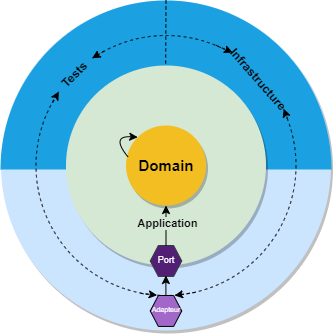

The diagram above was exported from draw.io. Its source (the exported page's mxGraphModel, read from the mxfile embedded in the PNG):
<mxGraphModel dx="2868" dy="2925" grid="1" gridSize="10" guides="1" tooltips="1" connect="1" arrows="1" fold="1" page="1" pageScale="1" pageWidth="827" pageHeight="1169" math="0" shadow="0">
  <root>
    <mxCell id="0" />
    <mxCell id="1" parent="0" />
    <mxCell id="2" value="" style="group" vertex="1" connectable="0" parent="1">
      <mxGeometry x="20" y="-1150" width="331" height="330" as="geometry" />
    </mxCell>
    <mxCell id="3" value="" style="ellipse;whiteSpace=wrap;html=1;aspect=fixed;fillColor=#CCE5FF;strokeColor=none;gradientColor=none;fontStyle=1;fontSize=15;shadow=1;spacingTop=240;fontColor=#000000;" vertex="1" parent="2">
      <mxGeometry x="0.5" y="1.4210854715202004e-14" width="330" height="330" as="geometry" />
    </mxCell>
    <mxCell id="4" value="" style="verticalLabelPosition=bottom;verticalAlign=top;html=1;shape=mxgraph.basic.half_circle;rotation=-180;fillColor=#1ba1e2;fontColor=#ffffff;strokeColor=none;" vertex="1" parent="2">
      <mxGeometry y="1.4210854715202004e-14" width="331" height="169" as="geometry" />
    </mxCell>
    <mxCell id="5" value="" style="ellipse;whiteSpace=wrap;html=1;aspect=fixed;fillColor=none;dashed=1;" vertex="1" parent="2">
      <mxGeometry x="35.5" y="35.000000000000014" width="260" height="260" as="geometry" />
    </mxCell>
    <mxCell id="6" value="" style="ellipse;whiteSpace=wrap;html=1;aspect=fixed;fillColor=#D5E8D4;strokeColor=none;gradientColor=none;fontStyle=1;fontSize=15;shadow=1;spacingTop=110;" vertex="1" parent="2">
      <mxGeometry x="65.5" y="65.00000000000001" width="200" height="200" as="geometry" />
    </mxCell>
    <mxCell id="7" value="Domain" style="ellipse;whiteSpace=wrap;html=1;aspect=fixed;fillColor=#F3BE22;strokeColor=none;gradientColor=none;fontStyle=1;fontSize=15;shadow=1;" vertex="1" parent="2">
      <mxGeometry x="125.5" y="125.00000000000001" width="80" height="80" as="geometry" />
    </mxCell>
    <mxCell id="8" value="Port" style="shape=hexagon;perimeter=hexagonPerimeter2;whiteSpace=wrap;html=1;fixedSize=1;fillColor=#511f74;strokeColor=#36393d;size=8.116481151395533;fontColor=#FFFFFF;fontSize=9;" vertex="1" parent="2">
      <mxGeometry x="149.735" y="245" width="31.53" height="30.93" as="geometry" />
    </mxCell>
    <mxCell id="9" style="edgeStyle=orthogonalEdgeStyle;rounded=0;orthogonalLoop=1;jettySize=auto;html=1;entryX=0.5;entryY=1;entryDx=0;entryDy=0;" edge="1" parent="2" source="10" target="8">
      <mxGeometry relative="1" as="geometry" />
    </mxCell>
    <mxCell id="10" value="Adapteur" style="shape=hexagon;perimeter=hexagonPerimeter2;whiteSpace=wrap;html=1;fixedSize=1;fillColor=#a167c9;strokeColor=default;size=8.116481151395533;fontColor=#FFFFFF;fontSize=7;" vertex="1" parent="2">
      <mxGeometry x="149.735" y="294.9999999999998" width="31.53" height="30.93" as="geometry" />
    </mxCell>
    <mxCell id="11" value="Application" style="endArrow=classic;html=1;rounded=0;exitX=0.5;exitY=0;exitDx=0;exitDy=0;entryX=0.5;entryY=1;entryDx=0;entryDy=0;labelBackgroundColor=#d5e8d4;fontColor=#000000;fontStyle=1" edge="1" parent="2" source="8" target="7">
      <mxGeometry x="0.1" width="50" height="50" relative="1" as="geometry">
        <mxPoint x="-160" y="245" as="sourcePoint" />
        <mxPoint x="-110" y="195" as="targetPoint" />
        <mxPoint x="1" as="offset" />
      </mxGeometry>
    </mxCell>
    <mxCell id="12" value="" style="curved=1;endArrow=classic;html=1;rounded=0;exitX=0.026;exitY=0.394;exitDx=0;exitDy=0;exitPerimeter=0;entryX=0;entryY=0;entryDx=0;entryDy=0;" edge="1" parent="2" source="7" target="7">
      <mxGeometry width="50" height="50" relative="1" as="geometry">
        <mxPoint x="-160" y="125.00000000000001" as="sourcePoint" />
        <mxPoint x="166" y="125.00000000000001" as="targetPoint" />
        <Array as="points">
          <mxPoint x="110" y="135" />
        </Array>
      </mxGeometry>
    </mxCell>
    <mxCell id="13" value="Infrastructure" style="text;html=1;strokeColor=none;fillColor=#1ba1e2;align=center;verticalAlign=middle;whiteSpace=wrap;rounded=0;rotation=48.8;fontStyle=1;fontColor=#000000;" vertex="1" parent="2">
      <mxGeometry x="218.5" y="72.56000000000002" width="78" height="12.93" as="geometry" />
    </mxCell>
    <mxCell id="14" value="" style="endArrow=classic;startArrow=none;html=1;rounded=0;exitX=0.693;exitY=0.038;exitDx=0;exitDy=0;exitPerimeter=0;startFill=0;dashed=1;" edge="1" parent="2" source="5">
      <mxGeometry width="50" height="50" relative="1" as="geometry">
        <mxPoint x="216.45000000000005" y="42.6900000000001" as="sourcePoint" />
        <mxPoint x="232" y="52.000000000000014" as="targetPoint" />
      </mxGeometry>
    </mxCell>
    <mxCell id="15" value="" style="endArrow=classic;startArrow=none;html=1;rounded=0;exitX=0.972;exitY=0.334;exitDx=0;exitDy=0;exitPerimeter=0;entryX=1;entryY=0.5;entryDx=0;entryDy=0;startFill=0;dashed=1;" edge="1" parent="2" target="13">
      <mxGeometry width="50" height="50" relative="1" as="geometry">
        <mxPoint x="287.16999999999985" y="118.87000000000016" as="sourcePoint" />
        <mxPoint x="240.73391236464977" y="60.53131235012397" as="targetPoint" />
      </mxGeometry>
    </mxCell>
    <mxCell id="16" value="Tests" style="text;html=1;strokeColor=none;fillColor=#1ba1e2;align=center;verticalAlign=middle;whiteSpace=wrap;rounded=0;rotation=-45;fontStyle=1;fontColor=#000000;" vertex="1" parent="2">
      <mxGeometry x="51.379999999999995" y="67.92000000000002" width="47.2" height="12.93" as="geometry" />
    </mxCell>
    <mxCell id="17" value="" style="endArrow=classic;startArrow=none;html=1;rounded=0;exitX=0.042;exitY=0.299;exitDx=0;exitDy=0;exitPerimeter=0;entryX=0;entryY=0.5;entryDx=0;entryDy=0;startFill=0;dashed=1;" edge="1" parent="2" target="16">
      <mxGeometry width="50" height="50" relative="1" as="geometry">
        <mxPoint x="52.24000000000012" y="102.02000000000002" as="sourcePoint" />
        <mxPoint x="161.32000000000005" y="293.28" as="targetPoint" />
      </mxGeometry>
    </mxCell>
    <mxCell id="18" value="" style="endArrow=classic;startArrow=none;html=1;rounded=0;exitX=0.262;exitY=0.06;exitDx=0;exitDy=0;exitPerimeter=0;entryX=1;entryY=0.5;entryDx=0;entryDy=0;startFill=0;dashed=1;" edge="1" parent="2" source="5" target="16">
      <mxGeometry width="50" height="50" relative="1" as="geometry">
        <mxPoint x="94.88" y="48.98000000000006" as="sourcePoint" />
        <mxPoint x="85.00000000000011" y="57.560000000000215" as="targetPoint" />
      </mxGeometry>
    </mxCell>
    <mxCell id="19" value="" style="endArrow=classic;startArrow=none;html=1;rounded=0;exitX=0.613;exitY=0.988;exitDx=0;exitDy=0;exitPerimeter=0;entryX=0.533;entryY=1;entryDx=0;entryDy=0;startFill=0;dashed=1;entryPerimeter=0;" edge="1" parent="2" source="5" target="5">
      <mxGeometry width="50" height="50" relative="1" as="geometry">
        <mxPoint x="197.08999999999992" y="292.22000000000014" as="sourcePoint" />
        <mxPoint x="178.72000000000003" y="294.995" as="targetPoint" />
      </mxGeometry>
    </mxCell>
    <mxCell id="20" value="" style="endArrow=classic;startArrow=none;html=1;rounded=0;exitX=0.402;exitY=0.992;exitDx=0;exitDy=0;exitPerimeter=0;entryX=0.466;entryY=0.999;entryDx=0;entryDy=0;startFill=0;dashed=1;entryPerimeter=0;" edge="1" parent="2" source="5" target="5">
      <mxGeometry width="50" height="50" relative="1" as="geometry">
        <mxPoint x="133.91000000000008" y="291.44000000000017" as="sourcePoint" />
        <mxPoint x="147.19000000000005" y="294.995" as="targetPoint" />
      </mxGeometry>
    </mxCell>
    <mxCell id="21" value="" style="endArrow=none;dashed=1;html=1;rounded=0;exitX=0.5;exitY=1;exitDx=0;exitDy=0;exitPerimeter=0;" edge="1" parent="2" source="4">
      <mxGeometry width="50" height="50" relative="1" as="geometry">
        <mxPoint x="165" y="5.000000000000014" as="sourcePoint" />
        <mxPoint x="165.15999999999997" y="65.00000000000001" as="targetPoint" />
        <Array as="points" />
      </mxGeometry>
    </mxCell>
  </root>
</mxGraphModel>